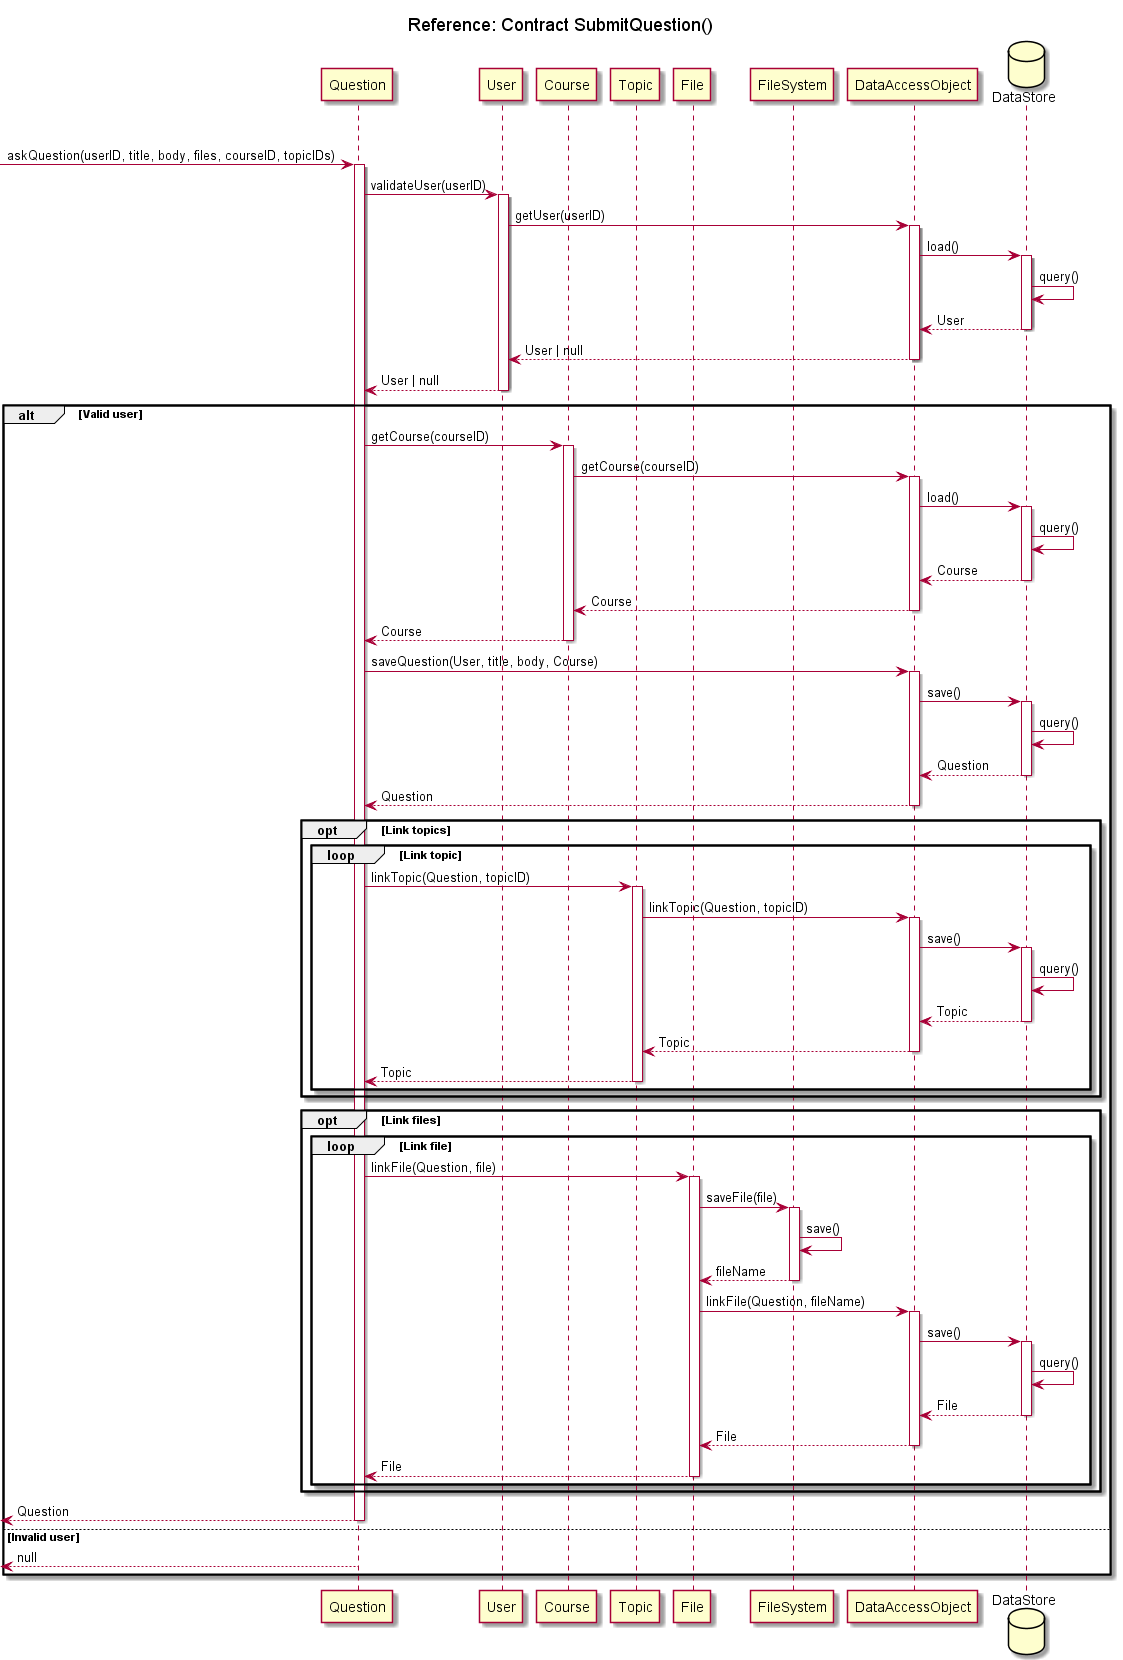

The diagram above was rendered by PlantUML. Its source (embedded in the PNG):
@startuml Ask Question
participant Question
participant User
participant Course
participant Topic
participant File
participant FileSystem
participant DataAccessObject
database DataStore

DataAccessObject-[hidden]->DataAccessObject

title Reference: Contract SubmitQuestion()

-> Question: askQuestion(userID, title, body, files, courseID, topicIDs)
activate Question
Question -> User: validateUser(userID)
activate User
User -> DataAccessObject: getUser(userID)
activate DataAccessObject
DataAccessObject -> DataStore: load()
activate DataStore
DataStore -> DataStore: query()
DataStore --> DataAccessObject: User
deactivate DataStore
User <-- DataAccessObject: User | null
deactivate DataAccessObject
Question <-- User: User | null
deactivate User
alt Valid user
	Question -> Course: getCourse(courseID)
	activate Course
	Course -> DataAccessObject: getCourse(courseID)
	activate DataAccessObject
	DataAccessObject -> DataStore: load()
	activate DataStore
	DataStore -> DataStore: query()
	DataStore --> DataAccessObject: Course
	deactivate DataStore
	DataAccessObject --> Course: Course
	deactivate DataAccessObject
	Course --> Question: Course
	deactivate Course
	Question -> DataAccessObject: saveQuestion(User, title, body, Course)
	activate DataAccessObject
	DataAccessObject -> DataStore: save()
	activate DataStore
	DataStore -> DataStore: query()
	DataStore --> DataAccessObject: Question
	deactivate DataStore
	DataAccessObject --> Question: Question
	deactivate DataAccessObject
	opt Link topics
		loop Link topic
			Question -> Topic: linkTopic(Question, topicID)
			activate Topic
			Topic -> DataAccessObject: linkTopic(Question, topicID)
			activate DataAccessObject
			DataAccessObject -> DataStore: save()
			activate DataStore
			DataStore -> DataStore: query()
			DataStore --> DataAccessObject: Topic
			deactivate DataStore
			DataAccessObject --> Topic: Topic
			deactivate DataAccessObject
			Topic --> Question: Topic
			deactivate Topic
		end
	end
	opt Link files
		loop Link file
			Question -> File: linkFile(Question, file)
			activate File
			File -> FileSystem: saveFile(file)
			activate FileSystem
			FileSystem -> FileSystem: save()
			File <-- FileSystem: fileName
			deactivate FileSystem
			File -> DataAccessObject: linkFile(Question, fileName)
			activate DataAccessObject
			DataAccessObject -> DataStore: save()
			activate DataStore
			DataStore -> DataStore: query()
			DataStore --> DataAccessObject: File
			deactivate DataStore
			DataAccessObject --> File: File
			deactivate DataAccessObject
			File --> Question: File
			deactivate File
		end
	end
	<-- Question: Question
	deactivate Question
else Invalid user
	<-- Question: null
end

@enduml